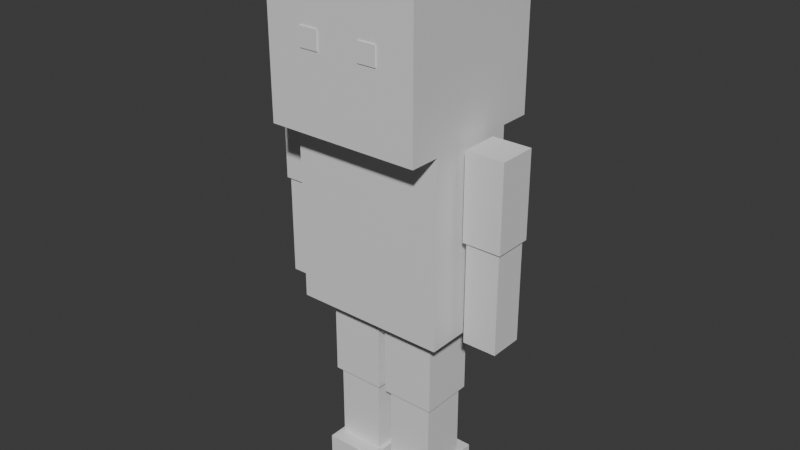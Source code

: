 # Source: enemy_generic.blend  (saved by Blender 5.1.30; exported with 4.5.12 LTS)
import bpy
from mathutils import Matrix  # noqa: F401  (used for matrix-valued properties, if any)

bpy.ops.wm.read_factory_settings(use_empty=True)
scene = bpy.context.scene
scene.name = 'Scene'

# ---- collections
col_collection = bpy.data.collections.new('Collection'); scene.collection.children.link(col_collection)

# ---- materials (node trees are filled in below, after node groups)
mat_e_shoe = bpy.data.materials.new('e_shoe')
mat_e_shoe.diffuse_color = (0.1804, 0.1647, 0.1647, 1.0)
mat_e_bottom = bpy.data.materials.new('e_bottom')
mat_e_bottom.diffuse_color = (0.2353, 0.2196, 0.2196, 1.0)
mat_e_top = bpy.data.materials.new('e_top')
mat_e_top.diffuse_color = (0.2902, 0.251, 0.251, 1.0)
mat_e_skin = bpy.data.materials.new('e_skin')
mat_e_skin.diffuse_color = (0.6902, 0.6588, 0.5961, 1.0)
mat_e_eye = bpy.data.materials.new('e_eye')
mat_e_eye.diffuse_color = (0.8, 0.1255, 0.1255, 1.0)
mat_e_hair = bpy.data.materials.new('e_hair')
mat_e_hair.diffuse_color = (0.2275, 0.2039, 0.1882, 1.0)

# ---- material node trees
mat_e_shoe.use_nodes = True; mat_e_shoe.node_tree.nodes.clear()
_N = mat_e_shoe.node_tree.nodes; _L = mat_e_shoe.node_tree.links
n0 = _N.new('ShaderNodeBsdfPrincipled'); n0.name = 'Principled BSDF'; n0.location = (-200, 100)
n1 = _N.new('ShaderNodeOutputMaterial'); n1.name = 'Material Output'; n1.location = (200, 100)
_L.new(n0.outputs[0], n1.inputs[0])
n1.is_active_output = True
mat_e_bottom.use_nodes = True; mat_e_bottom.node_tree.nodes.clear()
_N = mat_e_bottom.node_tree.nodes; _L = mat_e_bottom.node_tree.links
n0 = _N.new('ShaderNodeBsdfPrincipled'); n0.name = 'Principled BSDF'; n0.location = (-200, 100)
n1 = _N.new('ShaderNodeOutputMaterial'); n1.name = 'Material Output'; n1.location = (200, 100)
_L.new(n0.outputs[0], n1.inputs[0])
n1.is_active_output = True
mat_e_top.use_nodes = True; mat_e_top.node_tree.nodes.clear()
_N = mat_e_top.node_tree.nodes; _L = mat_e_top.node_tree.links
n0 = _N.new('ShaderNodeBsdfPrincipled'); n0.name = 'Principled BSDF'; n0.location = (-200, 100)
n1 = _N.new('ShaderNodeOutputMaterial'); n1.name = 'Material Output'; n1.location = (200, 100)
_L.new(n0.outputs[0], n1.inputs[0])
n1.is_active_output = True
mat_e_skin.use_nodes = True; mat_e_skin.node_tree.nodes.clear()
_N = mat_e_skin.node_tree.nodes; _L = mat_e_skin.node_tree.links
n0 = _N.new('ShaderNodeBsdfPrincipled'); n0.name = 'Principled BSDF'; n0.location = (-200, 100)
n1 = _N.new('ShaderNodeOutputMaterial'); n1.name = 'Material Output'; n1.location = (200, 100)
_L.new(n0.outputs[0], n1.inputs[0])
n1.is_active_output = True
mat_e_eye.use_nodes = True; mat_e_eye.node_tree.nodes.clear()
_N = mat_e_eye.node_tree.nodes; _L = mat_e_eye.node_tree.links
n0 = _N.new('ShaderNodeBsdfPrincipled'); n0.name = 'Principled BSDF'; n0.location = (-200, 100)
n1 = _N.new('ShaderNodeOutputMaterial'); n1.name = 'Material Output'; n1.location = (200, 100)
_L.new(n0.outputs[0], n1.inputs[0])
n1.is_active_output = True
mat_e_hair.use_nodes = True; mat_e_hair.node_tree.nodes.clear()
_N = mat_e_hair.node_tree.nodes; _L = mat_e_hair.node_tree.links
n0 = _N.new('ShaderNodeBsdfPrincipled'); n0.name = 'Principled BSDF'; n0.location = (-200, 100)
n1 = _N.new('ShaderNodeOutputMaterial'); n1.name = 'Material Output'; n1.location = (200, 100)
_L.new(n0.outputs[0], n1.inputs[0])
n1.is_active_output = True

# ---- world
world_world = bpy.data.worlds.new('World'); scene.world = world_world
world_world.use_nodes = True; world_world.node_tree.nodes.clear()
_N = world_world.node_tree.nodes; _L = world_world.node_tree.links
n0 = _N.new('ShaderNodeOutputWorld'); n0.name = 'World Output'; n0.location = (200, 100)
n1 = _N.new('ShaderNodeBackground'); n1.name = 'Background'; n1.location = (-200, 100)
n1.inputs[0].default_value = (0.05088, 0.05088, 0.05088, 1.0)
_L.new(n1.outputs[0], n0.inputs[0])
n0.is_active_output = True
world_world.color = (0.05088, 0.05088, 0.05088)
world_world.sun_shadow_jitter_overblur = 0.0

# ---- meshes
me_cube_048 = bpy.data.meshes.new('Cube.048')
me_cube_048.from_pydata([(0.025, -0.25, 0.0), (0.025, -0.25, 0.2), (0.025, 0.25, 0.0), (0.025, 0.25, 0.2), (0.375, -0.25, 0.0), (0.375, -0.25, 0.2), (0.375, 0.25, 0.0), (0.375, 0.25, 0.2)], [], [(0, 1, 3, 2), (2, 3, 7, 6), (6, 7, 5, 4), (4, 5, 1, 0), (2, 6, 4, 0), (7, 3, 1, 5)])
_uv = me_cube_048.uv_layers.new(name='UVMap')
_uv.uv.foreach_set('vector', [0.375, 0.0, 0.625, 0.0, 0.625, 0.25, 0.375, 0.25, 0.375, 0.25, 0.625, 0.25, 0.625, 0.5, 0.375, 0.5, 0.375, 0.5, 0.625, 0.5, 0.625, 0.75, 0.375, 0.75, 0.375, 0.75, 0.625, 0.75, 0.625, 1.0, 0.375, 1.0, 0.125, 0.5, 0.375, 0.5, 0.375, 0.75, 0.125, 0.75, 0.625, 0.5, 0.875, 0.5, 0.875, 0.75, 0.625, 0.75])
me_cube_048.materials.append(mat_e_shoe)
me_cube_048.update()
me_cube_049 = bpy.data.meshes.new('Cube.049')
me_cube_049.from_pydata([(-0.375, -0.25, 0.0), (-0.375, -0.25, 0.2), (-0.375, 0.25, 0.0), (-0.375, 0.25, 0.2), (-0.025, -0.25, 0.0), (-0.025, -0.25, 0.2), (-0.025, 0.25, 0.0), (-0.025, 0.25, 0.2)], [], [(0, 1, 3, 2), (2, 3, 7, 6), (6, 7, 5, 4), (4, 5, 1, 0), (2, 6, 4, 0), (7, 3, 1, 5)])
_uv = me_cube_049.uv_layers.new(name='UVMap')
_uv.uv.foreach_set('vector', [0.375, 0.0, 0.625, 0.0, 0.625, 0.25, 0.375, 0.25, 0.375, 0.25, 0.625, 0.25, 0.625, 0.5, 0.375, 0.5, 0.375, 0.5, 0.625, 0.5, 0.625, 0.75, 0.375, 0.75, 0.375, 0.75, 0.625, 0.75, 0.625, 1.0, 0.375, 1.0, 0.125, 0.5, 0.375, 0.5, 0.375, 0.75, 0.125, 0.75, 0.625, 0.5, 0.875, 0.5, 0.875, 0.75, 0.625, 0.75])
me_cube_049.materials.append(mat_e_shoe)
me_cube_049.update()
me_cube_050 = bpy.data.meshes.new('Cube.050')
me_cube_050.from_pydata([(0.05, -0.15, 0.2), (0.05, -0.15, 0.7), (0.05, 0.15, 0.2), (0.05, 0.15, 0.7), (0.35, -0.15, 0.2), (0.35, -0.15, 0.7), (0.35, 0.15, 0.2), (0.35, 0.15, 0.7)], [], [(0, 1, 3, 2), (2, 3, 7, 6), (6, 7, 5, 4), (4, 5, 1, 0), (2, 6, 4, 0), (7, 3, 1, 5)])
_uv = me_cube_050.uv_layers.new(name='UVMap')
_uv.uv.foreach_set('vector', [0.375, 0.0, 0.625, 0.0, 0.625, 0.25, 0.375, 0.25, 0.375, 0.25, 0.625, 0.25, 0.625, 0.5, 0.375, 0.5, 0.375, 0.5, 0.625, 0.5, 0.625, 0.75, 0.375, 0.75, 0.375, 0.75, 0.625, 0.75, 0.625, 1.0, 0.375, 1.0, 0.125, 0.5, 0.375, 0.5, 0.375, 0.75, 0.125, 0.75, 0.625, 0.5, 0.875, 0.5, 0.875, 0.75, 0.625, 0.75])
me_cube_050.materials.append(mat_e_bottom)
me_cube_050.update()
me_cube_051 = bpy.data.meshes.new('Cube.051')
me_cube_051.from_pydata([(-0.35, -0.15, 0.2), (-0.35, -0.15, 0.7), (-0.35, 0.15, 0.2), (-0.35, 0.15, 0.7), (-0.05, -0.15, 0.2), (-0.05, -0.15, 0.7), (-0.05, 0.15, 0.2), (-0.05, 0.15, 0.7)], [], [(0, 1, 3, 2), (2, 3, 7, 6), (6, 7, 5, 4), (4, 5, 1, 0), (2, 6, 4, 0), (7, 3, 1, 5)])
_uv = me_cube_051.uv_layers.new(name='UVMap')
_uv.uv.foreach_set('vector', [0.375, 0.0, 0.625, 0.0, 0.625, 0.25, 0.375, 0.25, 0.375, 0.25, 0.625, 0.25, 0.625, 0.5, 0.375, 0.5, 0.375, 0.5, 0.625, 0.5, 0.625, 0.75, 0.375, 0.75, 0.375, 0.75, 0.625, 0.75, 0.625, 1.0, 0.375, 1.0, 0.125, 0.5, 0.375, 0.5, 0.375, 0.75, 0.125, 0.75, 0.625, 0.5, 0.875, 0.5, 0.875, 0.75, 0.625, 0.75])
me_cube_051.materials.append(mat_e_bottom)
me_cube_051.update()
me_cube_052 = bpy.data.meshes.new('Cube.052')
me_cube_052.from_pydata([(0.025, -0.175, 0.7), (0.025, -0.175, 1.25), (0.025, 0.175, 0.7), (0.025, 0.175, 1.25), (0.375, -0.175, 0.7), (0.375, -0.175, 1.25), (0.375, 0.175, 0.7), (0.375, 0.175, 1.25)], [], [(0, 1, 3, 2), (2, 3, 7, 6), (6, 7, 5, 4), (4, 5, 1, 0), (2, 6, 4, 0), (7, 3, 1, 5)])
_uv = me_cube_052.uv_layers.new(name='UVMap')
_uv.uv.foreach_set('vector', [0.375, 0.0, 0.625, 0.0, 0.625, 0.25, 0.375, 0.25, 0.375, 0.25, 0.625, 0.25, 0.625, 0.5, 0.375, 0.5, 0.375, 0.5, 0.625, 0.5, 0.625, 0.75, 0.375, 0.75, 0.375, 0.75, 0.625, 0.75, 0.625, 1.0, 0.375, 1.0, 0.125, 0.5, 0.375, 0.5, 0.375, 0.75, 0.125, 0.75, 0.625, 0.5, 0.875, 0.5, 0.875, 0.75, 0.625, 0.75])
me_cube_052.materials.append(mat_e_bottom)
me_cube_052.update()
me_cube_053 = bpy.data.meshes.new('Cube.053')
me_cube_053.from_pydata([(-0.375, -0.175, 0.7), (-0.375, -0.175, 1.25), (-0.375, 0.175, 0.7), (-0.375, 0.175, 1.25), (-0.025, -0.175, 0.7), (-0.025, -0.175, 1.25), (-0.025, 0.175, 0.7), (-0.025, 0.175, 1.25)], [], [(0, 1, 3, 2), (2, 3, 7, 6), (6, 7, 5, 4), (4, 5, 1, 0), (2, 6, 4, 0), (7, 3, 1, 5)])
_uv = me_cube_053.uv_layers.new(name='UVMap')
_uv.uv.foreach_set('vector', [0.375, 0.0, 0.625, 0.0, 0.625, 0.25, 0.375, 0.25, 0.375, 0.25, 0.625, 0.25, 0.625, 0.5, 0.375, 0.5, 0.375, 0.5, 0.625, 0.5, 0.625, 0.75, 0.375, 0.75, 0.375, 0.75, 0.625, 0.75, 0.625, 1.0, 0.375, 1.0, 0.125, 0.5, 0.375, 0.5, 0.375, 0.75, 0.125, 0.75, 0.625, 0.5, 0.875, 0.5, 0.875, 0.75, 0.625, 0.75])
me_cube_053.materials.append(mat_e_bottom)
me_cube_053.update()
me_cube_054 = bpy.data.meshes.new('Cube.054')
me_cube_054.from_pydata([(-0.5, -0.3, 1.25), (-0.5, -0.3, 2.45), (-0.5, 0.3, 1.25), (-0.5, 0.3, 2.45), (0.5, -0.3, 1.25), (0.5, -0.3, 2.45), (0.5, 0.3, 1.25), (0.5, 0.3, 2.45)], [], [(0, 1, 3, 2), (2, 3, 7, 6), (6, 7, 5, 4), (4, 5, 1, 0), (2, 6, 4, 0), (7, 3, 1, 5)])
_uv = me_cube_054.uv_layers.new(name='UVMap')
_uv.uv.foreach_set('vector', [0.375, 0.0, 0.625, 0.0, 0.625, 0.25, 0.375, 0.25, 0.375, 0.25, 0.625, 0.25, 0.625, 0.5, 0.375, 0.5, 0.375, 0.5, 0.625, 0.5, 0.625, 0.75, 0.375, 0.75, 0.375, 0.75, 0.625, 0.75, 0.625, 1.0, 0.375, 1.0, 0.125, 0.5, 0.375, 0.5, 0.375, 0.75, 0.125, 0.75, 0.625, 0.5, 0.875, 0.5, 0.875, 0.75, 0.625, 0.75])
me_cube_054.materials.append(mat_e_top)
me_cube_054.update()
me_cube_055 = bpy.data.meshes.new('Cube.055')
me_cube_055.from_pydata([(0.55, -0.125, 1.9), (0.55, -0.125, 2.45), (0.55, 0.125, 1.9), (0.55, 0.125, 2.45), (0.8, -0.125, 1.9), (0.8, -0.125, 2.45), (0.8, 0.125, 1.9), (0.8, 0.125, 2.45)], [], [(0, 1, 3, 2), (2, 3, 7, 6), (6, 7, 5, 4), (4, 5, 1, 0), (2, 6, 4, 0), (7, 3, 1, 5)])
_uv = me_cube_055.uv_layers.new(name='UVMap')
_uv.uv.foreach_set('vector', [0.375, 0.0, 0.625, 0.0, 0.625, 0.25, 0.375, 0.25, 0.375, 0.25, 0.625, 0.25, 0.625, 0.5, 0.375, 0.5, 0.375, 0.5, 0.625, 0.5, 0.625, 0.75, 0.375, 0.75, 0.375, 0.75, 0.625, 0.75, 0.625, 1.0, 0.375, 1.0, 0.125, 0.5, 0.375, 0.5, 0.375, 0.75, 0.125, 0.75, 0.625, 0.5, 0.875, 0.5, 0.875, 0.75, 0.625, 0.75])
me_cube_055.materials.append(mat_e_top)
me_cube_055.update()
me_cube_056 = bpy.data.meshes.new('Cube.056')
me_cube_056.from_pydata([(-0.8, -0.125, 1.9), (-0.8, -0.125, 2.45), (-0.8, 0.125, 1.9), (-0.8, 0.125, 2.45), (-0.55, -0.125, 1.9), (-0.55, -0.125, 2.45), (-0.55, 0.125, 1.9), (-0.55, 0.125, 2.45)], [], [(0, 1, 3, 2), (2, 3, 7, 6), (6, 7, 5, 4), (4, 5, 1, 0), (2, 6, 4, 0), (7, 3, 1, 5)])
_uv = me_cube_056.uv_layers.new(name='UVMap')
_uv.uv.foreach_set('vector', [0.375, 0.0, 0.625, 0.0, 0.625, 0.25, 0.375, 0.25, 0.375, 0.25, 0.625, 0.25, 0.625, 0.5, 0.375, 0.5, 0.375, 0.5, 0.625, 0.5, 0.625, 0.75, 0.375, 0.75, 0.375, 0.75, 0.625, 0.75, 0.625, 1.0, 0.375, 1.0, 0.125, 0.5, 0.375, 0.5, 0.375, 0.75, 0.125, 0.75, 0.625, 0.5, 0.875, 0.5, 0.875, 0.75, 0.625, 0.75])
me_cube_056.materials.append(mat_e_top)
me_cube_056.update()
me_cube_057 = bpy.data.meshes.new('Cube.057')
me_cube_057.from_pydata([(0.565, -0.11, 1.45), (0.565, -0.11, 1.9), (0.565, 0.11, 1.45), (0.565, 0.11, 1.9), (0.785, -0.11, 1.45), (0.785, -0.11, 1.9), (0.785, 0.11, 1.45), (0.785, 0.11, 1.9)], [], [(0, 1, 3, 2), (2, 3, 7, 6), (6, 7, 5, 4), (4, 5, 1, 0), (2, 6, 4, 0), (7, 3, 1, 5)])
_uv = me_cube_057.uv_layers.new(name='UVMap')
_uv.uv.foreach_set('vector', [0.375, 0.0, 0.625, 0.0, 0.625, 0.25, 0.375, 0.25, 0.375, 0.25, 0.625, 0.25, 0.625, 0.5, 0.375, 0.5, 0.375, 0.5, 0.625, 0.5, 0.625, 0.75, 0.375, 0.75, 0.375, 0.75, 0.625, 0.75, 0.625, 1.0, 0.375, 1.0, 0.125, 0.5, 0.375, 0.5, 0.375, 0.75, 0.125, 0.75, 0.625, 0.5, 0.875, 0.5, 0.875, 0.75, 0.625, 0.75])
me_cube_057.materials.append(mat_e_skin)
me_cube_057.update()
me_cube_058 = bpy.data.meshes.new('Cube.058')
me_cube_058.from_pydata([(-0.785, -0.11, 1.45), (-0.785, -0.11, 1.9), (-0.785, 0.11, 1.45), (-0.785, 0.11, 1.9), (-0.565, -0.11, 1.45), (-0.565, -0.11, 1.9), (-0.565, 0.11, 1.45), (-0.565, 0.11, 1.9)], [], [(0, 1, 3, 2), (2, 3, 7, 6), (6, 7, 5, 4), (4, 5, 1, 0), (2, 6, 4, 0), (7, 3, 1, 5)])
_uv = me_cube_058.uv_layers.new(name='UVMap')
_uv.uv.foreach_set('vector', [0.375, 0.0, 0.625, 0.0, 0.625, 0.25, 0.375, 0.25, 0.375, 0.25, 0.625, 0.25, 0.625, 0.5, 0.375, 0.5, 0.375, 0.5, 0.625, 0.5, 0.625, 0.75, 0.375, 0.75, 0.375, 0.75, 0.625, 0.75, 0.625, 1.0, 0.375, 1.0, 0.125, 0.5, 0.375, 0.5, 0.375, 0.75, 0.125, 0.75, 0.625, 0.5, 0.875, 0.5, 0.875, 0.75, 0.625, 0.75])
me_cube_058.materials.append(mat_e_skin)
me_cube_058.update()
me_cube_059 = bpy.data.meshes.new('Cube.059')
me_cube_059.from_pydata([(0.565, -0.11, 1.25), (0.565, -0.11, 1.45), (0.565, 0.11, 1.25), (0.565, 0.11, 1.45), (0.785, -0.11, 1.25), (0.785, -0.11, 1.45), (0.785, 0.11, 1.25), (0.785, 0.11, 1.45)], [], [(0, 1, 3, 2), (2, 3, 7, 6), (6, 7, 5, 4), (4, 5, 1, 0), (2, 6, 4, 0), (7, 3, 1, 5)])
_uv = me_cube_059.uv_layers.new(name='UVMap')
_uv.uv.foreach_set('vector', [0.375, 0.0, 0.625, 0.0, 0.625, 0.25, 0.375, 0.25, 0.375, 0.25, 0.625, 0.25, 0.625, 0.5, 0.375, 0.5, 0.375, 0.5, 0.625, 0.5, 0.625, 0.75, 0.375, 0.75, 0.375, 0.75, 0.625, 0.75, 0.625, 1.0, 0.375, 1.0, 0.125, 0.5, 0.375, 0.5, 0.375, 0.75, 0.125, 0.75, 0.625, 0.5, 0.875, 0.5, 0.875, 0.75, 0.625, 0.75])
me_cube_059.materials.append(mat_e_skin)
me_cube_059.update()
me_cube_060 = bpy.data.meshes.new('Cube.060')
me_cube_060.from_pydata([(-0.785, -0.11, 1.25), (-0.785, -0.11, 1.45), (-0.785, 0.11, 1.25), (-0.785, 0.11, 1.45), (-0.565, -0.11, 1.25), (-0.565, -0.11, 1.45), (-0.565, 0.11, 1.25), (-0.565, 0.11, 1.45)], [], [(0, 1, 3, 2), (2, 3, 7, 6), (6, 7, 5, 4), (4, 5, 1, 0), (2, 6, 4, 0), (7, 3, 1, 5)])
_uv = me_cube_060.uv_layers.new(name='UVMap')
_uv.uv.foreach_set('vector', [0.375, 0.0, 0.625, 0.0, 0.625, 0.25, 0.375, 0.25, 0.375, 0.25, 0.625, 0.25, 0.625, 0.5, 0.375, 0.5, 0.375, 0.5, 0.625, 0.5, 0.625, 0.75, 0.375, 0.75, 0.375, 0.75, 0.625, 0.75, 0.625, 1.0, 0.375, 1.0, 0.125, 0.5, 0.375, 0.5, 0.375, 0.75, 0.125, 0.75, 0.625, 0.5, 0.875, 0.5, 0.875, 0.75, 0.625, 0.75])
me_cube_060.materials.append(mat_e_skin)
me_cube_060.update()
me_cube_061 = bpy.data.meshes.new('Cube.061')
me_cube_061.from_pydata([(-0.5, -0.5, 2.45), (-0.5, -0.5, 3.45), (-0.5, 0.5, 2.45), (-0.5, 0.5, 3.45), (0.5, -0.5, 2.45), (0.5, -0.5, 3.45), (0.5, 0.5, 2.45), (0.5, 0.5, 3.45)], [], [(0, 1, 3, 2), (2, 3, 7, 6), (6, 7, 5, 4), (4, 5, 1, 0), (2, 6, 4, 0), (7, 3, 1, 5)])
_uv = me_cube_061.uv_layers.new(name='UVMap')
_uv.uv.foreach_set('vector', [0.375, 0.0, 0.625, 0.0, 0.625, 0.25, 0.375, 0.25, 0.375, 0.25, 0.625, 0.25, 0.625, 0.5, 0.375, 0.5, 0.375, 0.5, 0.625, 0.5, 0.625, 0.75, 0.375, 0.75, 0.375, 0.75, 0.625, 0.75, 0.625, 1.0, 0.375, 1.0, 0.125, 0.5, 0.375, 0.5, 0.375, 0.75, 0.125, 0.75, 0.625, 0.5, 0.875, 0.5, 0.875, 0.75, 0.625, 0.75])
me_cube_061.materials.append(mat_e_skin)
me_cube_061.update()
me_cube_062 = bpy.data.meshes.new('Cube.062')
me_cube_062.from_pydata([(0.14, -0.507, 2.94), (0.14, -0.507, 3.06), (0.14, -0.497, 2.94), (0.14, -0.497, 3.06), (0.26, -0.507, 2.94), (0.26, -0.507, 3.06), (0.26, -0.497, 2.94), (0.26, -0.497, 3.06)], [], [(0, 1, 3, 2), (2, 3, 7, 6), (6, 7, 5, 4), (4, 5, 1, 0), (2, 6, 4, 0), (7, 3, 1, 5)])
_uv = me_cube_062.uv_layers.new(name='UVMap')
_uv.uv.foreach_set('vector', [0.375, 0.0, 0.625, 0.0, 0.625, 0.25, 0.375, 0.25, 0.375, 0.25, 0.625, 0.25, 0.625, 0.5, 0.375, 0.5, 0.375, 0.5, 0.625, 0.5, 0.625, 0.75, 0.375, 0.75, 0.375, 0.75, 0.625, 0.75, 0.625, 1.0, 0.375, 1.0, 0.125, 0.5, 0.375, 0.5, 0.375, 0.75, 0.125, 0.75, 0.625, 0.5, 0.875, 0.5, 0.875, 0.75, 0.625, 0.75])
me_cube_062.materials.append(mat_e_eye)
me_cube_062.update()
me_cube_063 = bpy.data.meshes.new('Cube.063')
me_cube_063.from_pydata([(-0.26, -0.507, 2.94), (-0.26, -0.507, 3.06), (-0.26, -0.497, 2.94), (-0.26, -0.497, 3.06), (-0.14, -0.507, 2.94), (-0.14, -0.507, 3.06), (-0.14, -0.497, 2.94), (-0.14, -0.497, 3.06)], [], [(0, 1, 3, 2), (2, 3, 7, 6), (6, 7, 5, 4), (4, 5, 1, 0), (2, 6, 4, 0), (7, 3, 1, 5)])
_uv = me_cube_063.uv_layers.new(name='UVMap')
_uv.uv.foreach_set('vector', [0.375, 0.0, 0.625, 0.0, 0.625, 0.25, 0.375, 0.25, 0.375, 0.25, 0.625, 0.25, 0.625, 0.5, 0.375, 0.5, 0.375, 0.5, 0.625, 0.5, 0.625, 0.75, 0.375, 0.75, 0.375, 0.75, 0.625, 0.75, 0.625, 1.0, 0.375, 1.0, 0.125, 0.5, 0.375, 0.5, 0.375, 0.75, 0.125, 0.75, 0.625, 0.5, 0.875, 0.5, 0.875, 0.75, 0.625, 0.75])
me_cube_063.materials.append(mat_e_eye)
me_cube_063.update()
me_cube_064 = bpy.data.meshes.new('Cube.064')
me_cube_064.from_pydata([(-0.51, -0.505, 3.44), (-0.51, -0.505, 3.56), (-0.51, 0.505, 3.44), (-0.51, 0.505, 3.56), (0.51, -0.505, 3.44), (0.51, -0.505, 3.56), (0.51, 0.505, 3.44), (0.51, 0.505, 3.56)], [], [(0, 1, 3, 2), (2, 3, 7, 6), (6, 7, 5, 4), (4, 5, 1, 0), (2, 6, 4, 0), (7, 3, 1, 5)])
_uv = me_cube_064.uv_layers.new(name='UVMap')
_uv.uv.foreach_set('vector', [0.375, 0.0, 0.625, 0.0, 0.625, 0.25, 0.375, 0.25, 0.375, 0.25, 0.625, 0.25, 0.625, 0.5, 0.375, 0.5, 0.375, 0.5, 0.625, 0.5, 0.625, 0.75, 0.375, 0.75, 0.375, 0.75, 0.625, 0.75, 0.625, 1.0, 0.375, 1.0, 0.125, 0.5, 0.375, 0.5, 0.375, 0.75, 0.125, 0.75, 0.625, 0.5, 0.875, 0.5, 0.875, 0.75, 0.625, 0.75])
me_cube_064.materials.append(mat_e_hair)
me_cube_064.update()

# ---- objects
ob_foot_l = bpy.data.objects.new('Foot_L', me_cube_048)
ob_foot_r = bpy.data.objects.new('Foot_R', me_cube_049)
ob_lowerleg_l = bpy.data.objects.new('LowerLeg_L', me_cube_050)
ob_lowerleg_r = bpy.data.objects.new('LowerLeg_R', me_cube_051)
ob_upperleg_l = bpy.data.objects.new('UpperLeg_L', me_cube_052)
ob_upperleg_r = bpy.data.objects.new('UpperLeg_R', me_cube_053)
ob_torso = bpy.data.objects.new('Torso', me_cube_054)
ob_upperarm_l = bpy.data.objects.new('UpperArm_L', me_cube_055)
ob_upperarm_r = bpy.data.objects.new('UpperArm_R', me_cube_056)
ob_lowerarm_l = bpy.data.objects.new('LowerArm_L', me_cube_057)
ob_lowerarm_r = bpy.data.objects.new('LowerArm_R', me_cube_058)
ob_hand_l = bpy.data.objects.new('Hand_L', me_cube_059)
ob_hand_r = bpy.data.objects.new('Hand_R', me_cube_060)
ob_head = bpy.data.objects.new('Head', me_cube_061)
ob_eye_l = bpy.data.objects.new('Eye_L', me_cube_062)
ob_eye_r = bpy.data.objects.new('Eye_R', me_cube_063)
ob_cap = bpy.data.objects.new('Cap', me_cube_064)

# ---- transforms, parenting, visibility, modifiers, constraints
ob_foot_l.location = (0.0, 0.0, 0.0)
ob_foot_r.location = (0.0, 0.0, 0.0)
ob_lowerleg_l.location = (0.0, 0.0, 0.0)
ob_lowerleg_r.location = (0.0, 0.0, 0.0)
ob_upperleg_l.location = (0.0, 0.0, 0.0)
ob_upperleg_r.location = (0.0, 0.0, 0.0)
ob_torso.location = (0.0, 0.0, 0.0)
ob_upperarm_l.location = (0.0, 0.0, 0.0)
ob_upperarm_r.location = (0.0, 0.0, 0.0)
ob_lowerarm_l.location = (0.0, 0.0, 0.0)
ob_lowerarm_r.location = (0.0, 0.0, 0.0)
ob_hand_l.location = (0.0, 0.0, 0.0)
ob_hand_r.location = (0.0, 0.0, 0.0)
ob_head.location = (0.0, 0.0, 0.0)
ob_eye_l.location = (0.0, 0.0, 0.0)
ob_eye_r.location = (0.0, 0.0, 0.0)
ob_cap.location = (0.0, 0.0, 0.0)

# ---- collection membership
col_collection.objects.link(ob_foot_l)
col_collection.objects.link(ob_foot_r)
col_collection.objects.link(ob_lowerleg_l)
col_collection.objects.link(ob_lowerleg_r)
col_collection.objects.link(ob_upperleg_l)
col_collection.objects.link(ob_upperleg_r)
col_collection.objects.link(ob_torso)
col_collection.objects.link(ob_upperarm_l)
col_collection.objects.link(ob_upperarm_r)
col_collection.objects.link(ob_lowerarm_l)
col_collection.objects.link(ob_lowerarm_r)
col_collection.objects.link(ob_hand_l)
col_collection.objects.link(ob_hand_r)
col_collection.objects.link(ob_head)
col_collection.objects.link(ob_eye_l)
col_collection.objects.link(ob_eye_r)
col_collection.objects.link(ob_cap)

# ---- scene / render settings (as saved in the file)
scene.frame_start = 1; scene.frame_end = 250; scene.frame_set(1)
scene.render.engine = 'BLENDER_EEVEE_NEXT'
scene.render.bake_bias = 0.0
scene.render.bake_samples = 0
scene.cycles.sampling_pattern = 'TABULATED_SOBOL'
scene.eevee.use_volume_custom_range = False
bpy.context.view_layer.update()

# ---- added for rendering (the .blend has no active camera and no usable light): camera, sun
cam_auto = bpy.data.cameras.new('AutoCamera')
cam_auto.lens = 50.0
cam_auto.sensor_width = 36.0
cam_auto.clip_end = 1000.0
ob_auto_camera = bpy.data.objects.new('AutoCamera', cam_auto)
scene.collection.objects.link(ob_auto_camera)
ob_auto_camera.location = (3.73059, -4.47771, 4.76447)
ob_auto_camera.rotation_euler = (1.09748, -7.21219e-08, 0.694738)
scene.camera = ob_auto_camera
light_auto_sun = bpy.data.lights.new('AutoSun', 'SUN')
light_auto_sun.energy = 3.0
light_auto_sun.angle = 0.0523599
ob_auto_sun = bpy.data.objects.new('AutoSun', light_auto_sun)
scene.collection.objects.link(ob_auto_sun)
ob_auto_sun.rotation_euler = (0.872665, 0.174533, 0.523599)
bpy.context.view_layer.update()
